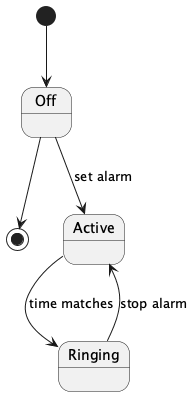

The diagram above was rendered by PlantUML. Its source (embedded in the PNG):
@startuml
[*] --> Off
Off --> [*]
Off --> Active : set alarm
Active --> Ringing : time matches
Ringing --> Active : stop alarm
@enduml